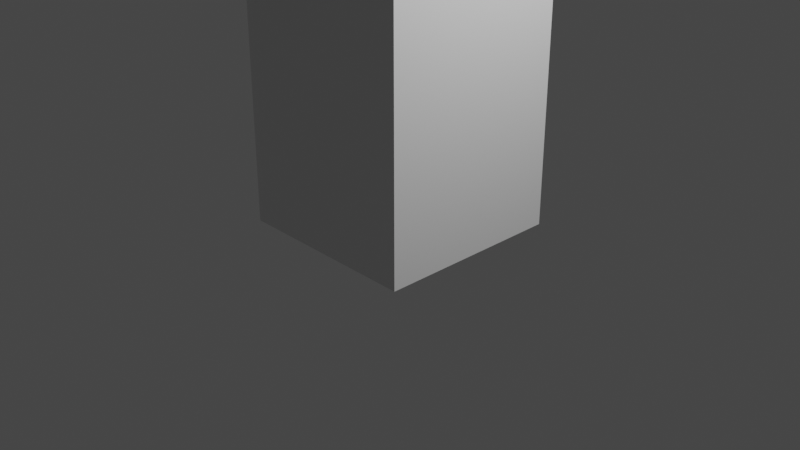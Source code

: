 # Source: test.blend  (saved by Blender 3.1.7; exported with 4.5.12 LTS)
import bpy
from mathutils import Matrix  # noqa: F401  (used for matrix-valued properties, if any)

bpy.ops.wm.read_factory_settings(use_empty=True)
scene = bpy.context.scene
scene.name = 'Scene'

# ---- collections
col_collection = bpy.data.collections.new('Collection'); scene.collection.children.link(col_collection)

# ---- materials (node trees are filled in below, after node groups)
mat_material = bpy.data.materials.new('Material')
mat_material.use_transparent_shadow = False

# ---- material node trees
mat_material.use_nodes = True; mat_material.node_tree.nodes.clear()
_N = mat_material.node_tree.nodes; _L = mat_material.node_tree.links
n0 = _N.new('ShaderNodeBsdfPrincipled'); n0.name = 'Principled BSDF'; n0.location = (10, 300)
n0.distribution = 'GGX'
n0.subsurface_method = 'RANDOM_WALK_SKIN'
n0.inputs[3].default_value = 1.45
n0.inputs[27].default_value = (0.0, 0.0, 0.0, 1.0)
n0.inputs[28].default_value = 1.0
n1 = _N.new('ShaderNodeOutputMaterial'); n1.name = 'Material Output'; n1.location = (300, 300)
_L.new(n0.outputs[0], n1.inputs[0])
n1.is_active_output = True

# ---- world
world_world = bpy.data.worlds.new('World'); scene.world = world_world
world_world.use_nodes = True; world_world.node_tree.nodes.clear()
_N = world_world.node_tree.nodes; _L = world_world.node_tree.links
n0 = _N.new('ShaderNodeOutputWorld'); n0.name = 'World Output'; n0.location = (300, 300)
n1 = _N.new('ShaderNodeBackground'); n1.name = 'Background'; n1.location = (10, 300)
n1.inputs[0].default_value = (0.05088, 0.05088, 0.05088, 1.0)
_L.new(n1.outputs[0], n0.inputs[0])
n0.is_active_output = True
world_world.color = (0.05088, 0.05088, 0.05088)
world_world.use_sun_shadow = False
world_world.sun_shadow_jitter_overblur = 0.0

# ---- cameras
cam_camera = bpy.data.cameras.new('Camera')
cam_camera.clip_end = 100.0
cam_camera.ortho_scale = 7.314

# ---- lights
light_light = bpy.data.lights.new('Light', 'POINT')
light_light.transmission_factor = 0.0
light_light.energy = 1000.0
light_light.shadow_soft_size = 0.1
light_light.shadow_maximum_resolution = 0.006
light_light.use_absolute_resolution = True

# ---- meshes
me_cube_002 = bpy.data.meshes.new('Cube.002')
me_cube_002.from_pydata([(-1.0, -1.0, -0.03926), (-1.0, -1.0, 1.961), (-1.0, 1.0, -0.03926), (-1.0, 1.0, 1.961), (1.0, -1.0, -0.03926), (1.0, -1.0, 1.961), (1.0, 1.0, -0.03926), (1.0, 1.0, 1.961), (-1.0, -1.0, 3.412), (-1.0, 1.0, 3.412), (1.0, -1.0, 3.412), (1.0, 1.0, 3.412), (-1.0, -1.0, 3.863), (-1.0, 1.0, 3.863), (1.0, -1.0, 3.863), (1.0, 1.0, 3.863), (-1.0, -1.0, 4.333), (-1.0, 1.0, 4.333), (1.0, -1.0, 4.333), (1.0, 1.0, 4.333), (-1.0, -1.0, 6.941), (-1.0, 1.0, 6.941), (1.0, -1.0, 6.941), (1.0, 1.0, 6.941)], [], [(0, 1, 3, 2), (2, 3, 7, 6), (6, 7, 5, 4), (4, 5, 1, 0), (2, 6, 4, 0), (7, 3, 9, 11), (10, 11, 15, 14), (5, 7, 11, 10), (3, 1, 8, 9), (1, 5, 10, 8), (12, 14, 18, 16), (9, 8, 12, 13), (8, 10, 14, 12), (11, 9, 13, 15), (19, 17, 21, 23), (15, 13, 17, 19), (14, 15, 19, 18), (13, 12, 16, 17), (23, 21, 20, 22), (18, 19, 23, 22), (17, 16, 20, 21), (16, 18, 22, 20)])
_uv = me_cube_002.uv_layers.new(name='UVMap')
_uv.uv.foreach_set('vector', [0.2227, 0.777, 0.2227, 0.5544, 0.4453, 0.5544, 0.4453, 0.777, 0.4453, 0.777, 0.4453, 0.5544, 0.6679, 0.5544, 0.6679, 0.777, 0.6679, 0.777, 0.6679, 0.5544, 0.8905, 0.5544, 0.8905, 0.777, 0.0001277, 0.777, 0.0001277, 0.5544, 0.2227, 0.5544, 0.2227, 0.777, 0.223, 0.9999, 0.223, 0.7773, 0.4456, 0.7773, 0.4456, 0.9999, 0.6679, 0.5544, 0.4453, 0.5544, 0.4453, 0.3929, 0.6679, 0.3929, 0.8905, 0.3929, 0.6679, 0.3929, 0.6679, 0.3427, 0.8905, 0.3427, 0.8905, 0.5544, 0.6679, 0.5544, 0.6679, 0.3929, 0.8905, 0.3929, 0.4453, 0.5544, 0.2227, 0.5544, 0.2227, 0.3929, 0.4453, 0.3929, 0.2227, 0.5544, 0.0001277, 0.5544, 0.0001277, 0.3929, 0.2227, 0.3929, 0.2227, 0.3427, 0.0001277, 0.3427, 0.0001277, 0.2904, 0.2227, 0.2904, 0.4453, 0.3929, 0.2227, 0.3929, 0.2227, 0.3427, 0.4453, 0.3427, 0.2227, 0.3929, 0.0001277, 0.3929, 0.0001277, 0.3427, 0.2227, 0.3427, 0.6679, 0.3929, 0.4453, 0.3929, 0.4453, 0.3427, 0.6679, 0.3427, 0.6679, 0.2904, 0.4453, 0.2904, 0.4453, 0.0001279, 0.6679, 0.000128, 0.6679, 0.3427, 0.4453, 0.3427, 0.4453, 0.2904, 0.6679, 0.2904, 0.8905, 0.3427, 0.6679, 0.3427, 0.6679, 0.2904, 0.8905, 0.2904, 0.4453, 0.3427, 0.2227, 0.3427, 0.2227, 0.2904, 0.4453, 0.2904, 0.0001277, 0.9999, 0.0001277, 0.7773, 0.2227, 0.7773, 0.2227, 0.9999, 0.8905, 0.2904, 0.6679, 0.2904, 0.6679, 0.000128, 0.8905, 0.0001281, 0.4453, 0.2904, 0.2227, 0.2904, 0.2227, 0.0001279, 0.4453, 0.0001279, 0.2227, 0.2904, 0.0001277, 0.2904, 0.0001279, 0.0001277, 0.2227, 0.0001279])
me_cube_002.materials.append(mat_material)
me_cube_002.update()
arm_armature_001 = bpy.data.armatures.new('Armature.001')  # bones are not reproduced

# ---- objects
ob_light = bpy.data.objects.new('Light', light_light)
ob_camera = bpy.data.objects.new('Camera', cam_camera)
ob_cube = bpy.data.objects.new('Cube', me_cube_002)
ob_armature = bpy.data.objects.new('Armature', arm_armature_001)

# ---- transforms, parenting, visibility, modifiers, constraints
ob_light.location = (4.076, 1.005, 5.904)
ob_light.rotation_euler = (0.6503, 0.05522, 1.866)
ob_light.lock_rotations_4d = False
ob_light.empty_display_type = 'ARROWS'
ob_light.color = (0.0, 0.0, 0.0, 0.0)
ob_light.lineart.crease_threshold = 0.0
ob_camera.location = (7.359, -6.926, 4.958)
ob_camera.rotation_euler = (1.109, 0.0, 0.8149)
ob_camera.lock_rotations_4d = False
ob_camera.empty_display_type = 'ARROWS'
ob_camera.color = (0.0, 0.0, 0.0, 0.0)
ob_camera.display_type = 'WIRE'
ob_camera.lineart.crease_threshold = 0.0
ob_cube.parent = ob_armature
ob_cube.location = (0.0, 0.0, 0.0)
_vg = ob_cube.vertex_groups.new(name='base')
for _i, _w in zip([0, 1, 2, 3, 4, 5, 6, 7, 8, 9, 10, 11, 12, 13, 14, 15, 16, 17, 18, 19], [0.992, 0.9514, 0.9914, 0.9513, 0.9914, 0.9513, 0.992, 0.9514, 0.6907, 0.6907, 0.6907, 0.6907, 0.3442, 0.3441, 0.3441, 0.3442, 0.1319, 0.1318, 0.1318, 0.1319]): _vg.add([_i], _w, 'REPLACE')
_vg = ob_cube.vertex_groups.new(name='up')
for _i, _w in zip([1, 3, 5, 7, 8, 9, 10, 11, 12, 13, 14, 15, 16, 17, 18, 19, 20, 21, 22, 23], [0.04721, 0.04733, 0.04733, 0.04721, 0.3093, 0.3093, 0.3093, 0.3093, 0.6558, 0.6559, 0.6559, 0.6558, 0.8681, 0.8682, 0.8682, 0.8681, 0.984, 0.9854, 0.9854, 0.984]): _vg.add([_i], _w, 'REPLACE')
_m = ob_cube.modifiers.new('Armature', 'ARMATURE')
_m.object = ob_armature
ob_armature.location = (0.0, 0.0, 0.0)
ob_armature.show_in_front = True

# ---- collection membership
col_collection.objects.link(ob_light)
col_collection.objects.link(ob_camera)
col_collection.objects.link(ob_cube)
col_collection.objects.link(ob_armature)

# ---- scene / render settings (as saved in the file)
scene.camera = ob_camera
scene.frame_start = 0; scene.frame_end = 5; scene.frame_set(0)
scene.render.engine = 'BLENDER_EEVEE_NEXT'
scene.cycles.sampling_pattern = 'TABULATED_SOBOL'
scene.cycles.use_light_tree = False
scene.view_settings.view_transform = 'Filmic'
bpy.context.view_layer.update()
